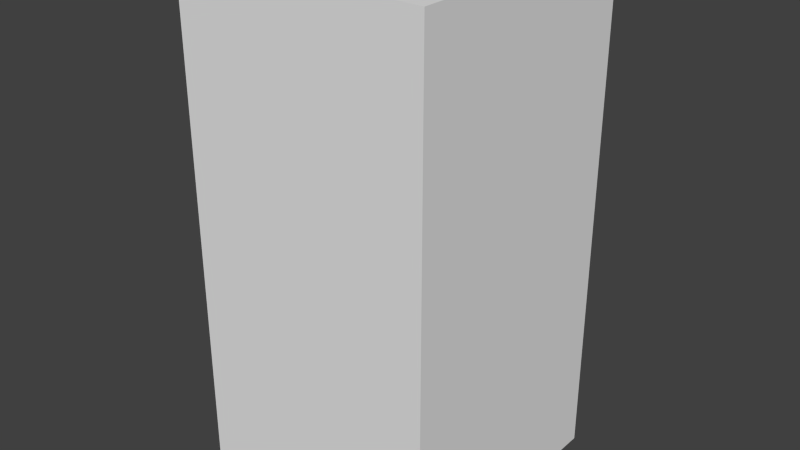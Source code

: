 # Source: redFireSeven.blend  (saved by Blender 2.68.0; exported with 4.5.12 LTS)
import bpy
from mathutils import Matrix  # noqa: F401  (used for matrix-valued properties, if any)

bpy.ops.wm.read_factory_settings(use_empty=True)
scene = bpy.context.scene
scene.name = 'Scene'

# ---- collections
col_collection_1 = bpy.data.collections.new('Collection 1'); scene.collection.children.link(col_collection_1)

# ---- world
world_world = bpy.data.worlds.new('World'); scene.world = world_world
world_world.color = (0.05088, 0.05088, 0.05088)
world_world.use_sun_shadow = False
world_world.sun_shadow_jitter_overblur = 0.0
world_world.cycles.sampling_method = 'MANUAL'
world_world.cycles.sample_map_resolution = 256

# ---- meshes
me_redfireseven = bpy.data.meshes.new('redFireSeven')
me_redfireseven.from_pydata([(-0.5, -0.5, -1.0), (-0.5, 0.5, -1.0), (0.5, 0.5, -1.0), (0.5, -0.5, -1.0), (-0.5, -0.5, 1.0), (-0.5, 0.5, 1.0), (0.5, 0.5, 1.0), (0.5, -0.5, 1.0)], [], [(4, 5, 1, 0), (5, 6, 2, 1), (6, 7, 3, 2), (7, 4, 0, 3), (0, 1, 2, 3), (7, 6, 5, 4)])
me_redfireseven.use_remesh_preserve_volume = False
me_redfireseven.use_remesh_preserve_attributes = False
me_redfireseven.use_mirror_vertex_groups = False
me_redfireseven.update()

# ---- objects
ob_redfireseven = bpy.data.objects.new('redFireSeven', me_redfireseven)

# ---- transforms, parenting, visibility, modifiers, constraints
ob_redfireseven.location = (0.0, 0.0, 0.0)
ob_redfireseven.lineart.crease_threshold = 0.0

# ---- collection membership
col_collection_1.objects.link(ob_redfireseven)

# ---- scene / render settings (as saved in the file)
scene.frame_start = 1; scene.frame_end = 250; scene.frame_set(1)
scene.render.engine = 'BLENDER_EEVEE_NEXT'
scene.render.image_settings.color_mode = 'RGB'
scene.render.image_settings.compression = 90
scene.render.resolution_percentage = 50
scene.render.dither_intensity = 0.0
scene.cycles.use_denoising = False
scene.cycles.samples = 10
scene.cycles.sampling_pattern = 'TABULATED_SOBOL'
scene.cycles.light_sampling_threshold = 0.0
scene.cycles.use_adaptive_sampling = False
scene.cycles.use_light_tree = False
scene.cycles.blur_glossy = 0.0
scene.cycles.volume_bounces = 1
scene.cycles.pixel_filter_type = 'GAUSSIAN'
scene.cycles.sample_clamp_indirect = 0.0
scene.view_settings.view_transform = 'Standard'
bpy.context.view_layer.update()

# ---- added for rendering (the .blend has no active camera and no usable light): camera, sun
cam_auto = bpy.data.cameras.new('AutoCamera')
cam_auto.lens = 50.0
cam_auto.sensor_width = 36.0
cam_auto.clip_end = 1000.0
ob_auto_camera = bpy.data.objects.new('AutoCamera', cam_auto)
scene.collection.objects.link(ob_auto_camera)
ob_auto_camera.location = (2.26633, -2.71959, 1.81306)
ob_auto_camera.rotation_euler = (1.09748, -7.21219e-08, 0.694738)
scene.camera = ob_auto_camera
light_auto_sun = bpy.data.lights.new('AutoSun', 'SUN')
light_auto_sun.energy = 3.0
light_auto_sun.angle = 0.0523599
ob_auto_sun = bpy.data.objects.new('AutoSun', light_auto_sun)
scene.collection.objects.link(ob_auto_sun)
ob_auto_sun.rotation_euler = (0.872665, 0.174533, 0.523599)
bpy.context.view_layer.update()
